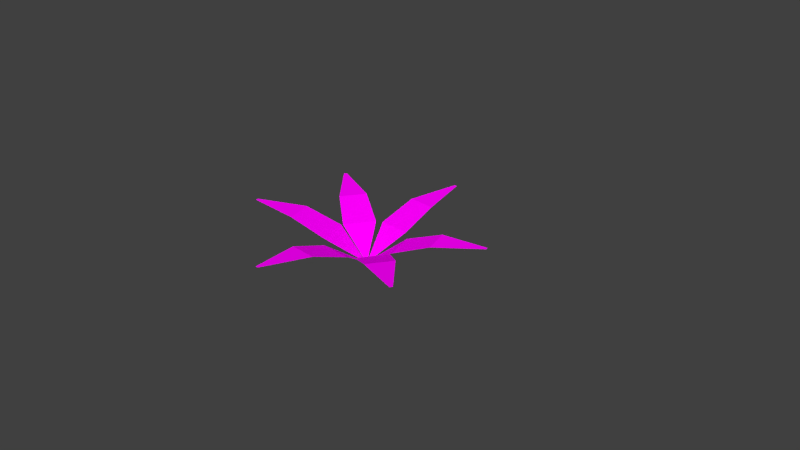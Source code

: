 # Source: Pflanze_7_gras.blend  (saved by Blender 2.72.0; exported with 4.5.12 LTS)
import bpy
from mathutils import Matrix  # noqa: F401  (used for matrix-valued properties, if any)

bpy.ops.wm.read_factory_settings(use_empty=True)
scene = bpy.context.scene
scene.name = 'Scene'

# ---- collections
col_collection_1 = bpy.data.collections.new('Collection 1'); scene.collection.children.link(col_collection_1)

# ---- images (referenced by path relative to the original .blend; pixels are not part of the script)
import os
ASSET_DIR = os.environ.get("B2B_ASSET_DIR", "")  # directory of the original .blend (textures are referenced by path, not embedded)
HERE = os.path.dirname(os.path.abspath(__file__))  # packed textures are extracted next to this script under _unpacked/

def load_image(name, relpath, width, height, colorspace="sRGB"):
    """Load a texture the original file referenced (path relative to the .blend, or extracted next to this script)."""
    p = next((c for c in (os.path.join(HERE, relpath), os.path.join(ASSET_DIR, relpath)) if relpath and os.path.exists(c)), "")
    if p:
        img = bpy.data.images.load(p, check_existing=True)
        img.name = name
    else:  # same state as the original file: an image datablock whose file is absent (Cycles renders it pink)
        img = bpy.data.images.new(name, width, height)
        img.source = "FILE"
        img.filepath = "//" + (relpath or name)
    img.colorspace_settings.name = colorspace
    return img
img_pflanze_tex_png = load_image('Pflanze_tex.png', 'Pflanze_tex.png', 1024, 1024, 'sRGB')

# ---- materials (node trees are filled in below, after node groups)
mat_material_001 = bpy.data.materials.new('Material.001')
mat_material_001.alpha_threshold = 0.0
mat_material_001.roughness = 0.5
mat_material = bpy.data.materials.new('Material')
mat_material.alpha_threshold = 0.0
mat_material.roughness = 0.5

# ---- material node trees
mat_material_001.use_nodes = True; mat_material_001.node_tree.nodes.clear()
_N = mat_material_001.node_tree.nodes; _L = mat_material_001.node_tree.links
n0 = _N.new('ShaderNodeOutputMaterial'); n0.name = 'Material Output'; n0.location = (300, 300)
n1 = _N.new('ShaderNodeBsdfDiffuse'); n1.name = 'Diffuse BSDF'; n1.location = (10, 300)
n2 = _N.new('ShaderNodeTexImage'); n2.name = 'Image Texture'; n2.location = (-180, 300)
n2.width = 140
n2.image = img_pflanze_tex_png
_L.new(n1.outputs[0], n0.inputs[0])
_L.new(n2.outputs[0], n1.inputs[0])
n0.is_active_output = True
mat_material.use_nodes = True; mat_material.node_tree.nodes.clear()
_N = mat_material.node_tree.nodes; _L = mat_material.node_tree.links
n0 = _N.new('ShaderNodeOutputMaterial'); n0.name = 'Material Output'; n0.location = (300, 300)
n1 = _N.new('ShaderNodeEmission'); n1.name = 'Emission'; n1.location = (110, 300)
n1.inputs[0].default_value = (0.8, 0.8, 0.8, 1.0)
_L.new(n1.outputs[0], n0.inputs[0])
n0.is_active_output = True

# ---- world
world_world = bpy.data.worlds.new('World'); scene.world = world_world
world_world.color = (0.05088, 0.05088, 0.05088)
world_world.use_sun_shadow = False
world_world.sun_shadow_jitter_overblur = 0.0
world_world.cycles.sampling_method = 'MANUAL'
world_world.cycles.sample_map_resolution = 256

# ---- cameras
cam_camera = bpy.data.cameras.new('Camera')
cam_camera.clip_end = 100.0
cam_camera.lens = 35.0
cam_camera.sensor_width = 32.0
cam_camera.sensor_height = 18.0
cam_camera.ortho_scale = 7.314
cam_camera.dof.focus_distance = 0.0

# ---- meshes
me_plane_007 = bpy.data.meshes.new('Plane.007')
me_plane_007.from_pydata([(-0.1324, -1.061, -0.02011), (0.1324, -1.061, -0.02011), (-0.09367, 0.9883, 0.5011), (0.09367, 0.9883, 0.5011), (-0.8519, 0.1334, 0.4549), (-1.0, -0.5141, 0.2728), (1.0, -0.5141, 0.2728), (0.8519, 0.1334, 0.4549)], [], [(4, 7, 3, 2), (0, 1, 6, 5), (5, 6, 7, 4)])
_uv = me_plane_007.uv_layers.new(name='UVMap')
_uv.uv.foreach_set('vector', [0.06958, 0.632, 0.8689, 0.632, 0.5132, 0.9999, 0.4253, 0.9999, 0.4071, 9.685e-05, 0.5313, 9.685e-05, 0.9383, 0.3128, 9.685e-05, 0.3128, 9.685e-05, 0.3128, 0.9383, 0.3128, 0.8689, 0.632, 0.06958, 0.632])
me_plane_007.materials.append(mat_material_001)
me_plane_007.use_remesh_preserve_volume = False
me_plane_007.use_remesh_preserve_attributes = False
me_plane_007.use_mirror_vertex_groups = False
me_plane_007.update()
me_plane_006 = bpy.data.meshes.new('Plane.006')
me_plane_006.from_pydata([(-0.1324, -1.061, -0.02011), (0.1324, -1.061, -0.02011), (-0.09367, 0.9883, 0.5011), (0.09367, 0.9883, 0.5011), (-0.8519, 0.1334, 0.4549), (-1.0, -0.5141, 0.2728), (1.0, -0.5141, 0.2728), (0.8519, 0.1334, 0.4549)], [], [(4, 7, 3, 2), (0, 1, 6, 5), (5, 6, 7, 4)])
_uv = me_plane_006.uv_layers.new(name='UVMap')
_uv.uv.foreach_set('vector', [0.06958, 0.632, 0.8689, 0.632, 0.5132, 0.9999, 0.4253, 0.9999, 0.4071, 9.685e-05, 0.5313, 9.685e-05, 0.9383, 0.3128, 9.685e-05, 0.3128, 9.685e-05, 0.3128, 0.9383, 0.3128, 0.8689, 0.632, 0.06958, 0.632])
me_plane_006.materials.append(mat_material_001)
me_plane_006.use_remesh_preserve_volume = False
me_plane_006.use_remesh_preserve_attributes = False
me_plane_006.use_mirror_vertex_groups = False
me_plane_006.update()
me_plane_005 = bpy.data.meshes.new('Plane.005')
me_plane_005.from_pydata([(-0.1324, -1.061, -0.02011), (0.1324, -1.061, -0.02011), (-0.09367, 0.9883, 0.5011), (0.09367, 0.9883, 0.5011), (-0.8519, 0.1334, 0.4549), (-1.0, -0.5141, 0.2728), (1.0, -0.5141, 0.2728), (0.8519, 0.1334, 0.4549)], [], [(4, 7, 3, 2), (0, 1, 6, 5), (5, 6, 7, 4)])
_uv = me_plane_005.uv_layers.new(name='UVMap')
_uv.uv.foreach_set('vector', [0.06958, 0.632, 0.8689, 0.632, 0.5132, 0.9999, 0.4253, 0.9999, 0.4071, 9.685e-05, 0.5313, 9.685e-05, 0.9383, 0.3128, 9.685e-05, 0.3128, 9.685e-05, 0.3128, 0.9383, 0.3128, 0.8689, 0.632, 0.06958, 0.632])
me_plane_005.materials.append(mat_material_001)
me_plane_005.use_remesh_preserve_volume = False
me_plane_005.use_remesh_preserve_attributes = False
me_plane_005.use_mirror_vertex_groups = False
me_plane_005.update()
me_plane_003 = bpy.data.meshes.new('Plane.003')
me_plane_003.from_pydata([(-0.1324, -1.061, -0.02011), (0.1324, -1.061, -0.02011), (-0.09367, 0.9883, 0.5011), (0.09367, 0.9883, 0.5011), (-0.8519, 0.1334, 0.4549), (-1.0, -0.5141, 0.2728), (1.0, -0.5141, 0.2728), (0.8519, 0.1334, 0.4549)], [], [(4, 7, 3, 2), (0, 1, 6, 5), (5, 6, 7, 4)])
_uv = me_plane_003.uv_layers.new(name='UVMap')
_uv.uv.foreach_set('vector', [0.06958, 0.632, 0.8689, 0.632, 0.5132, 0.9999, 0.4253, 0.9999, 0.4071, 9.685e-05, 0.5313, 9.685e-05, 0.9383, 0.3128, 9.685e-05, 0.3128, 9.685e-05, 0.3128, 0.9383, 0.3128, 0.8689, 0.632, 0.06958, 0.632])
me_plane_003.materials.append(mat_material_001)
me_plane_003.use_remesh_preserve_volume = False
me_plane_003.use_remesh_preserve_attributes = False
me_plane_003.use_mirror_vertex_groups = False
me_plane_003.update()
me_plane_002 = bpy.data.meshes.new('Plane.002')
me_plane_002.from_pydata([(-0.1324, -1.061, -0.02011), (0.1324, -1.061, -0.02011), (-0.09367, 0.9883, 0.5011), (0.09367, 0.9883, 0.5011), (-0.8519, 0.1334, 0.4549), (-1.0, -0.5141, 0.2728), (1.0, -0.5141, 0.2728), (0.8519, 0.1334, 0.4549)], [], [(4, 7, 3, 2), (0, 1, 6, 5), (5, 6, 7, 4)])
_uv = me_plane_002.uv_layers.new(name='UVMap')
_uv.uv.foreach_set('vector', [0.06958, 0.632, 0.8689, 0.632, 0.5132, 0.9999, 0.4253, 0.9999, 0.4071, 9.685e-05, 0.5313, 9.685e-05, 0.9383, 0.3128, 9.685e-05, 0.3128, 9.685e-05, 0.3128, 0.9383, 0.3128, 0.8689, 0.632, 0.06958, 0.632])
me_plane_002.materials.append(mat_material_001)
me_plane_002.use_remesh_preserve_volume = False
me_plane_002.use_remesh_preserve_attributes = False
me_plane_002.use_mirror_vertex_groups = False
me_plane_002.update()
me_plane_001 = bpy.data.meshes.new('Plane.001')
me_plane_001.from_pydata([(-0.1324, -1.061, -0.02011), (0.1324, -1.061, -0.02011), (-0.09367, 0.9883, 0.5011), (0.09367, 0.9883, 0.5011), (-0.8519, 0.1334, 0.4549), (-1.0, -0.5141, 0.2728), (1.0, -0.5141, 0.2728), (0.8519, 0.1334, 0.4549)], [], [(4, 7, 3, 2), (0, 1, 6, 5), (5, 6, 7, 4)])
_uv = me_plane_001.uv_layers.new(name='UVMap')
_uv.uv.foreach_set('vector', [0.06958, 0.632, 0.8689, 0.632, 0.5132, 0.9999, 0.4253, 0.9999, 0.4071, 9.685e-05, 0.5313, 9.685e-05, 0.9383, 0.3128, 9.685e-05, 0.3128, 9.685e-05, 0.3128, 0.9383, 0.3128, 0.8689, 0.632, 0.06958, 0.632])
me_plane_001.materials.append(mat_material_001)
me_plane_001.use_remesh_preserve_volume = False
me_plane_001.use_remesh_preserve_attributes = False
me_plane_001.use_mirror_vertex_groups = False
me_plane_001.update()
me_plane = bpy.data.meshes.new('Plane')
me_plane.from_pydata([(-1.0, -1.0, 0.0), (1.0, -1.0, 0.0), (-1.0, 1.0, 0.0), (1.0, 1.0, 0.0)], [], [(0, 1, 3, 2)])
me_plane.materials.append(mat_material)
me_plane.use_remesh_preserve_volume = False
me_plane.use_remesh_preserve_attributes = False
me_plane.use_mirror_vertex_groups = False
me_plane.update()

# ---- objects
ob_plane_006 = bpy.data.objects.new('Plane.006', me_plane_007)
ob_plane_005 = bpy.data.objects.new('Plane.005', me_plane_006)
ob_plane_004 = bpy.data.objects.new('Plane.004', me_plane_005)
ob_plane_003 = bpy.data.objects.new('Plane.003', me_plane_003)
ob_plane_002 = bpy.data.objects.new('Plane.002', me_plane_002)
ob_plane_001 = bpy.data.objects.new('Plane.001', me_plane_001)
ob_plane = bpy.data.objects.new('Plane', me_plane)
ob_camera = bpy.data.objects.new('Camera', cam_camera)

# ---- transforms, parenting, visibility, modifiers, constraints
ob_plane_006.location = (0.7509, -0.5864, -1.863e-09)
ob_plane_006.rotation_euler = (0.0, -0.0, 4.167)
ob_plane_006.scale = (0.2192, 0.7673, 1.0)
ob_plane_006.lineart.crease_threshold = 0.0
ob_plane_005.location = (0.8214, 0.1712, 0.0)
ob_plane_005.rotation_euler = (0.0, -0.0, 5.061)
ob_plane_005.scale = (0.2192, 0.7673, 1.0)
ob_plane_005.lineart.crease_threshold = 0.0
ob_plane_004.location = (-0.0006184, -1.011, -1.863e-09)
ob_plane_004.rotation_euler = (0.0, -0.0, 3.142)
ob_plane_004.scale = (0.2192, 0.7673, 1.0)
ob_plane_004.lineart.crease_threshold = 0.0
ob_plane_003.location = (-0.8153, -0.4371, 0.0)
ob_plane_003.rotation_euler = (0.0, -0.0, 1.919)
ob_plane_003.scale = (0.2192, 0.7673, 1.0)
ob_plane_003.lineart.crease_threshold = 0.0
ob_plane_002.location = (-0.722, 0.3111, 0.0)
ob_plane_002.rotation_euler = (0.0, -0.0, 1.025)
ob_plane_002.scale = (0.2192, 0.7673, 1.0)
ob_plane_002.lineart.crease_threshold = 0.0
ob_plane_001.location = (0.02003, 0.7401, 0.0)
ob_plane_001.scale = (0.2192, 0.7673, 1.0)
ob_plane_001.lineart.crease_threshold = 0.0
ob_plane.location = (0.0, 6.642, 6.903)
ob_plane.rotation_euler = (2.316, -0.0, 0.0)
ob_plane.scale = (3.395, 3.395, 3.395)
ob_plane.lineart.crease_threshold = 0.0
ob_camera.location = (7.481, -6.508, 5.344)
ob_camera.rotation_euler = (1.109, 0.01082, 0.8149)
ob_camera.lock_rotations_4d = False
ob_camera.empty_display_type = 'ARROWS'
ob_camera.color = (0.0, 0.0, 0.0, 0.0)
ob_camera.display_type = 'WIRE'
ob_camera.lineart.crease_threshold = 0.0

# ---- collection membership
col_collection_1.objects.link(ob_plane_006)
col_collection_1.objects.link(ob_plane_005)
col_collection_1.objects.link(ob_plane_004)
col_collection_1.objects.link(ob_plane_003)
col_collection_1.objects.link(ob_plane_002)
col_collection_1.objects.link(ob_plane_001)
col_collection_1.objects.link(ob_plane)
col_collection_1.objects.link(ob_camera)

# ---- scene / render settings (as saved in the file)
scene.camera = ob_camera
scene.frame_start = 1; scene.frame_end = 250; scene.frame_set(1)
scene.render.engine = 'CYCLES'
scene.render.resolution_percentage = 50
scene.render.dither_intensity = 0.0
scene.cycles.use_denoising = False
scene.cycles.samples = 10
scene.cycles.sampling_pattern = 'TABULATED_SOBOL'
scene.cycles.light_sampling_threshold = 0.0
scene.cycles.use_adaptive_sampling = False
scene.cycles.use_light_tree = False
scene.cycles.blur_glossy = 0.0
scene.cycles.pixel_filter_type = 'GAUSSIAN'
scene.cycles.sample_clamp_indirect = 0.0
scene.view_settings.view_transform = 'Standard'
bpy.context.view_layer.update()

# ---- added for rendering (the .blend has no usable light): sun
light_auto_sun = bpy.data.lights.new('AutoSun', 'SUN')
light_auto_sun.energy = 3.0
light_auto_sun.angle = 0.0523599
ob_auto_sun = bpy.data.objects.new('AutoSun', light_auto_sun)
scene.collection.objects.link(ob_auto_sun)
ob_auto_sun.rotation_euler = (0.872665, 0.174533, 0.523599)
bpy.context.view_layer.update()
